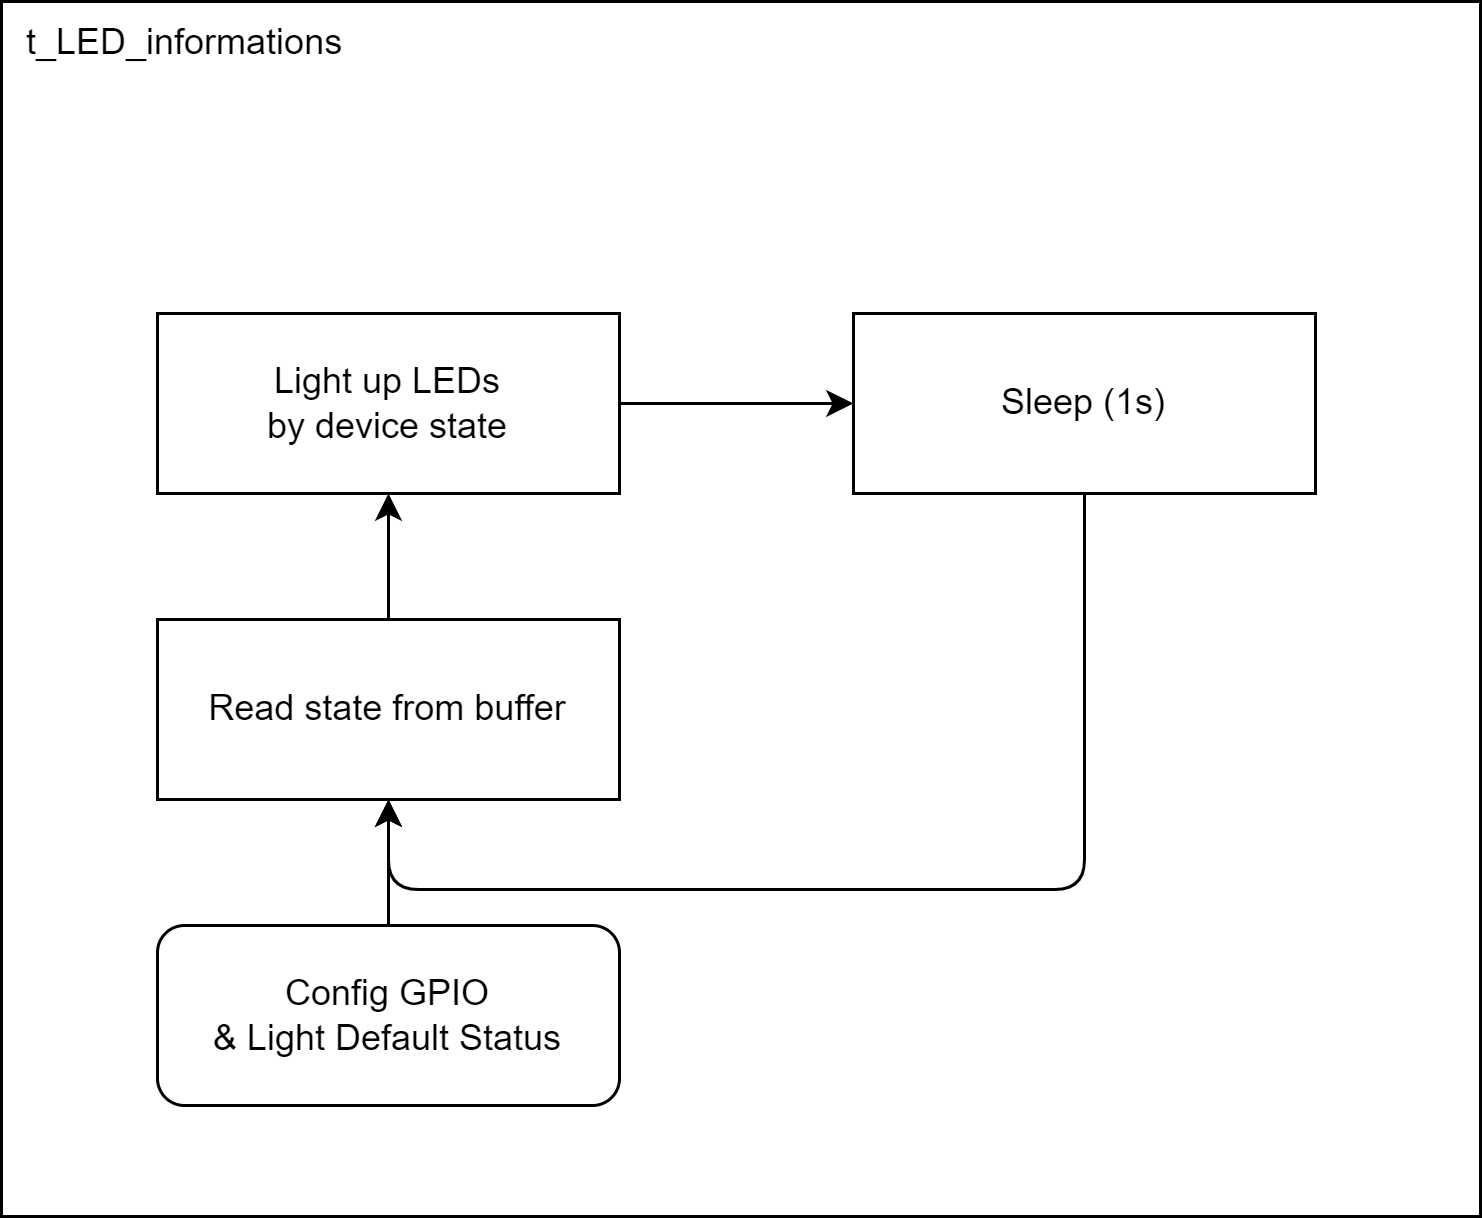

The diagram above was exported from draw.io. Its source (the exported page's mxGraphModel, read from the mxfile embedded in the PNG):
<mxGraphModel dx="4025" dy="1935" grid="0" gridSize="10" guides="1" tooltips="1" connect="1" arrows="1" fold="1" page="0" pageScale="1" pageWidth="1600" pageHeight="1200" math="0" shadow="0">
  <root>
    <mxCell id="0" />
    <mxCell id="1" parent="0" />
    <mxCell id="263" value="&amp;nbsp; t_LED_informations" style="rounded=0;whiteSpace=wrap;html=1;align=left;verticalAlign=top;" parent="1" vertex="1">
      <mxGeometry x="-2862" y="-1148" width="493" height="405" as="geometry" />
    </mxCell>
    <mxCell id="283" style="edgeStyle=none;html=1;exitX=0.5;exitY=0;exitDx=0;exitDy=0;" parent="1" source="212" target="213" edge="1">
      <mxGeometry relative="1" as="geometry" />
    </mxCell>
    <mxCell id="212" value="Read state from buffer" style="rounded=0;whiteSpace=wrap;html=1;" parent="1" vertex="1">
      <mxGeometry x="-2810" y="-942" width="154" height="60" as="geometry" />
    </mxCell>
    <mxCell id="284" style="edgeStyle=none;html=1;exitX=1;exitY=0.5;exitDx=0;exitDy=0;" parent="1" source="213" target="214" edge="1">
      <mxGeometry relative="1" as="geometry" />
    </mxCell>
    <mxCell id="213" value="Light up LEDs&lt;div&gt;by device state&lt;/div&gt;" style="rounded=0;whiteSpace=wrap;html=1;" parent="1" vertex="1">
      <mxGeometry x="-2810" y="-1044" width="154" height="60" as="geometry" />
    </mxCell>
    <mxCell id="285" style="edgeStyle=orthogonalEdgeStyle;html=1;exitX=0.5;exitY=1;exitDx=0;exitDy=0;entryX=0.5;entryY=1;entryDx=0;entryDy=0;" parent="1" source="214" target="212" edge="1">
      <mxGeometry relative="1" as="geometry">
        <Array as="points">
          <mxPoint x="-2501" y="-852" />
          <mxPoint x="-2733" y="-852" />
        </Array>
      </mxGeometry>
    </mxCell>
    <mxCell id="214" value="Sleep (1s)" style="rounded=0;whiteSpace=wrap;html=1;" parent="1" vertex="1">
      <mxGeometry x="-2578" y="-1044" width="154" height="60" as="geometry" />
    </mxCell>
    <mxCell id="282" style="edgeStyle=none;html=1;exitX=0.5;exitY=0;exitDx=0;exitDy=0;" parent="1" source="231" target="212" edge="1">
      <mxGeometry relative="1" as="geometry" />
    </mxCell>
    <mxCell id="231" value="Config GPIO&lt;br&gt;&amp;amp; Light Default Status" style="rounded=1;whiteSpace=wrap;html=1;" parent="1" vertex="1">
      <mxGeometry x="-2810" y="-840" width="154" height="60" as="geometry" />
    </mxCell>
  </root>
</mxGraphModel>